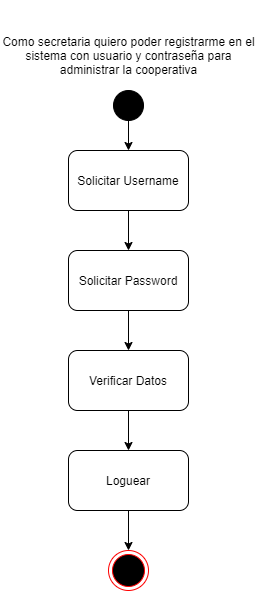

The diagram above was exported from draw.io. Its source (the exported page's mxGraphModel, read from the mxfile embedded in the PNG):
<mxGraphModel dx="926" dy="626" grid="1" gridSize="10" guides="1" tooltips="1" connect="1" arrows="1" fold="1" page="1" pageScale="1" pageWidth="827" pageHeight="1169" math="0" shadow="0">
  <root>
    <mxCell id="0" />
    <mxCell id="1" parent="0" />
    <mxCell id="wDcbaZGpFM9ugmeSfSyM-1" value="" style="ellipse;html=1;shape=endState;fillColor=#000000;strokeColor=#ff0000;" parent="1" vertex="1">
      <mxGeometry x="350" y="560" width="40" height="40" as="geometry" />
    </mxCell>
    <mxCell id="wDcbaZGpFM9ugmeSfSyM-2" value="Solicitar Username" style="rounded=1;whiteSpace=wrap;html=1;" parent="1" vertex="1">
      <mxGeometry x="310" y="160" width="120" height="60" as="geometry" />
    </mxCell>
    <mxCell id="wDcbaZGpFM9ugmeSfSyM-3" value="" style="ellipse;whiteSpace=wrap;html=1;aspect=fixed;fillColor=#000000;" parent="1" vertex="1">
      <mxGeometry x="355" y="100" width="30" height="30" as="geometry" />
    </mxCell>
    <mxCell id="wDcbaZGpFM9ugmeSfSyM-4" value="Solicitar Password" style="rounded=1;whiteSpace=wrap;html=1;" parent="1" vertex="1">
      <mxGeometry x="310" y="260" width="120" height="60" as="geometry" />
    </mxCell>
    <mxCell id="wDcbaZGpFM9ugmeSfSyM-5" value="Verificar Datos" style="rounded=1;whiteSpace=wrap;html=1;" parent="1" vertex="1">
      <mxGeometry x="310" y="360" width="120" height="60" as="geometry" />
    </mxCell>
    <mxCell id="wDcbaZGpFM9ugmeSfSyM-6" value="Loguear" style="rounded=1;whiteSpace=wrap;html=1;" parent="1" vertex="1">
      <mxGeometry x="310" y="460" width="120" height="60" as="geometry" />
    </mxCell>
    <mxCell id="wDcbaZGpFM9ugmeSfSyM-7" value="" style="endArrow=classic;html=1;exitX=0.5;exitY=1;exitDx=0;exitDy=0;" parent="1" source="wDcbaZGpFM9ugmeSfSyM-3" target="wDcbaZGpFM9ugmeSfSyM-2" edge="1">
      <mxGeometry width="50" height="50" relative="1" as="geometry">
        <mxPoint x="230" y="240" as="sourcePoint" />
        <mxPoint x="280" y="190" as="targetPoint" />
      </mxGeometry>
    </mxCell>
    <mxCell id="wDcbaZGpFM9ugmeSfSyM-9" value="" style="endArrow=classic;html=1;exitX=0.5;exitY=1;exitDx=0;exitDy=0;entryX=0.5;entryY=0;entryDx=0;entryDy=0;" parent="1" source="wDcbaZGpFM9ugmeSfSyM-2" target="wDcbaZGpFM9ugmeSfSyM-4" edge="1">
      <mxGeometry width="50" height="50" relative="1" as="geometry">
        <mxPoint x="190" y="290" as="sourcePoint" />
        <mxPoint x="240" y="240" as="targetPoint" />
      </mxGeometry>
    </mxCell>
    <mxCell id="wDcbaZGpFM9ugmeSfSyM-10" value="" style="endArrow=classic;html=1;entryX=0.5;entryY=0;entryDx=0;entryDy=0;" parent="1" target="wDcbaZGpFM9ugmeSfSyM-5" edge="1">
      <mxGeometry width="50" height="50" relative="1" as="geometry">
        <mxPoint x="370" y="320" as="sourcePoint" />
        <mxPoint x="380" y="270" as="targetPoint" />
      </mxGeometry>
    </mxCell>
    <mxCell id="wDcbaZGpFM9ugmeSfSyM-11" value="" style="endArrow=classic;html=1;exitX=0.5;exitY=1;exitDx=0;exitDy=0;entryX=0.5;entryY=0;entryDx=0;entryDy=0;" parent="1" source="wDcbaZGpFM9ugmeSfSyM-5" target="wDcbaZGpFM9ugmeSfSyM-6" edge="1">
      <mxGeometry width="50" height="50" relative="1" as="geometry">
        <mxPoint x="390" y="240" as="sourcePoint" />
        <mxPoint x="390" y="280" as="targetPoint" />
      </mxGeometry>
    </mxCell>
    <mxCell id="wDcbaZGpFM9ugmeSfSyM-12" value="" style="endArrow=classic;html=1;entryX=0.5;entryY=0;entryDx=0;entryDy=0;" parent="1" target="wDcbaZGpFM9ugmeSfSyM-1" edge="1">
      <mxGeometry width="50" height="50" relative="1" as="geometry">
        <mxPoint x="370" y="520" as="sourcePoint" />
        <mxPoint x="400" y="290" as="targetPoint" />
      </mxGeometry>
    </mxCell>
    <mxCell id="vR5j2LK2qesc18VhVXKQ-1" value="Como secretaria quiero poder registrarme en el sistema con usuario y contraseña para administrar la cooperativa" style="text;html=1;strokeColor=none;fillColor=none;align=center;verticalAlign=middle;whiteSpace=wrap;rounded=0;" vertex="1" parent="1">
      <mxGeometry x="242.5" y="10" width="255" height="110" as="geometry" />
    </mxCell>
  </root>
</mxGraphModel>